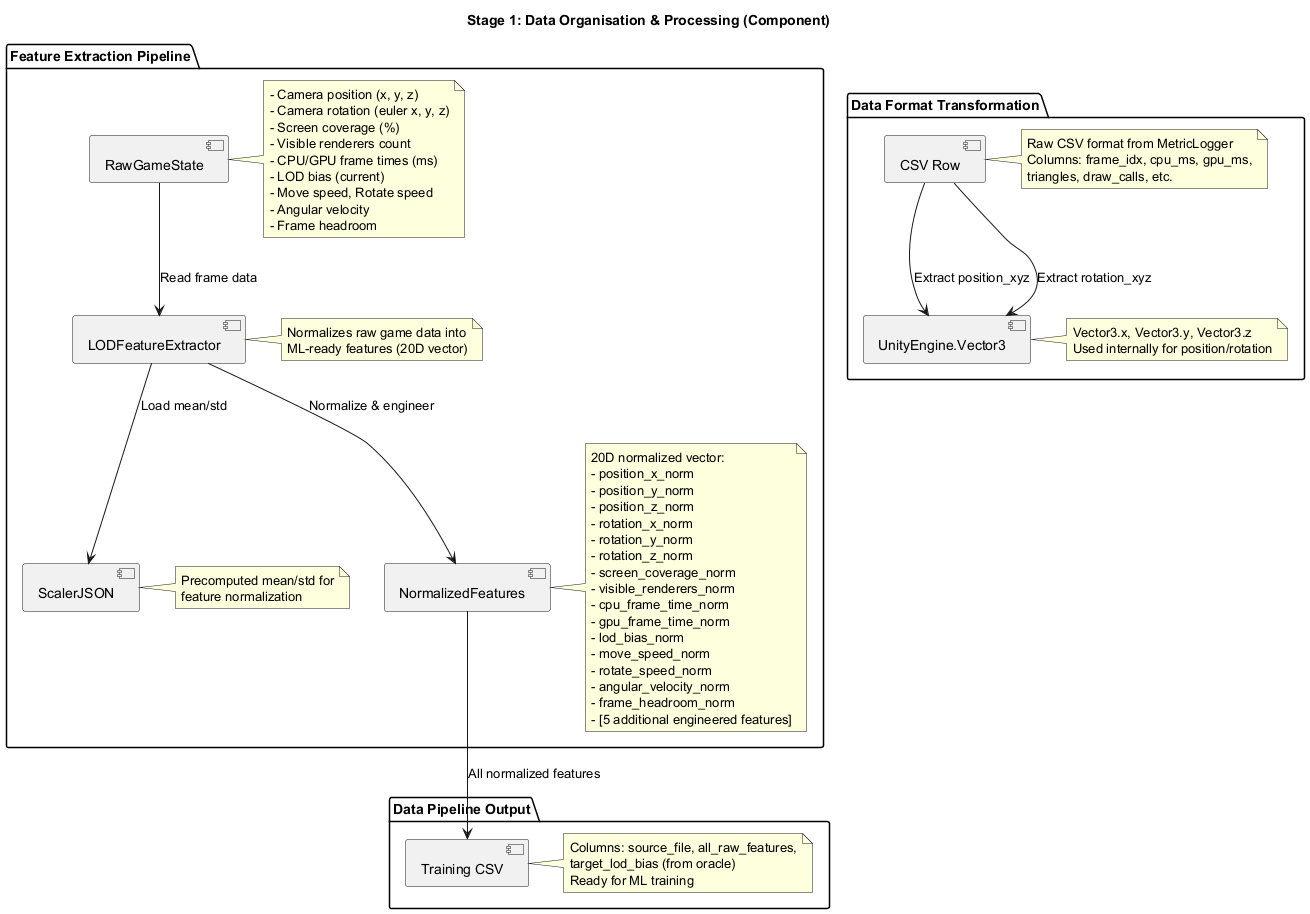

The diagram above was rendered by PlantUML. Its source (embedded in the PNG):
@startuml Stage_1_Organisation_DataStructures

title Stage 1: Data Organisation & Processing (Component)

package "Feature Extraction Pipeline" {

  component [LODFeatureExtractor] as lfe
  note right of lfe
    Normalizes raw game data into
    ML-ready features (20D vector)
  end note

  component [ScalerJSON] as scaler
  note right of scaler
    Precomputed mean/std for
    feature normalization
  end note

  component [RawGameState] as raw
  note right of raw
    - Camera position (x, y, z)
    - Camera rotation (euler x, y, z)
    - Screen coverage (%)
    - Visible renderers count
    - CPU/GPU frame times (ms)
    - LOD bias (current)
    - Move speed, Rotate speed
    - Angular velocity
    - Frame headroom
  end note

  component [NormalizedFeatures] as norm
  note right of norm
    20D normalized vector:
    - position_x_norm
    - position_y_norm
    - position_z_norm
    - rotation_x_norm
    - rotation_y_norm
    - rotation_z_norm
    - screen_coverage_norm
    - visible_renderers_norm
    - cpu_frame_time_norm
    - gpu_frame_time_norm
    - lod_bias_norm
    - move_speed_norm
    - rotate_speed_norm
    - angular_velocity_norm
    - frame_headroom_norm
    - [5 additional engineered features]
  end note

  lfe --> scaler: Load mean/std
  raw --> lfe: Read frame data
  lfe --> norm: Normalize & engineer
}

package "Data Format Transformation" {

  component [CSV Row] as csv
  note right of csv
    Raw CSV format from MetricLogger
    Columns: frame_idx, cpu_ms, gpu_ms,
    triangles, draw_calls, etc.
  end note

  component [UnityEngine.Vector3] as vec
  note right of vec
    Vector3.x, Vector3.y, Vector3.z
    Used internally for position/rotation
  end note

  csv --> vec: Extract position_xyz
  csv --> vec: Extract rotation_xyz
}

package "Data Pipeline Output" {

  component [Training CSV] as out
  note right of out
    Columns: source_file, all_raw_features,
    target_lod_bias (from oracle)
    Ready for ML training
  end note

  norm --> out: All normalized features
}

@enduml